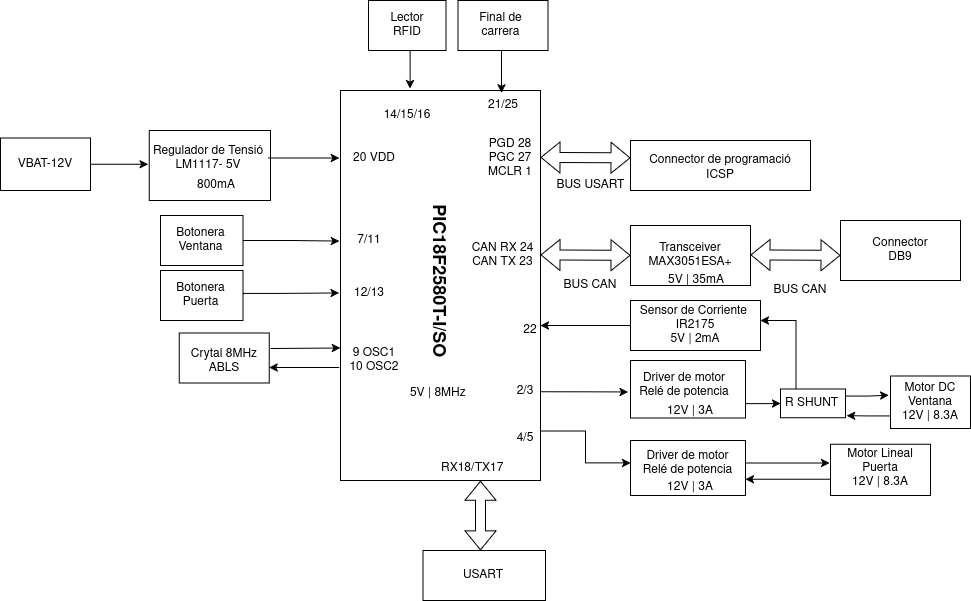

The diagram above was exported from draw.io. Its source (the exported page's mxGraphModel, read from the mxfile embedded in the PNG):
<mxGraphModel dx="2524" dy="1858" grid="1" gridSize="10" guides="1" tooltips="1" connect="1" arrows="1" fold="1" page="1" pageScale="1" pageWidth="850" pageHeight="1100" math="0" shadow="0">
  <root>
    <mxCell id="0" />
    <mxCell id="1" parent="0" />
    <mxCell id="8aGRenpjG7K0lsIMcvRi-1" value="" style="rounded=0;whiteSpace=wrap;html=1;" parent="1" vertex="1">
      <mxGeometry x="320" y="-150" width="200" height="390" as="geometry" />
    </mxCell>
    <mxCell id="8aGRenpjG7K0lsIMcvRi-2" value="" style="rounded=0;whiteSpace=wrap;html=1;" parent="1" vertex="1">
      <mxGeometry x="158.75" y="92.5" width="90" height="50" as="geometry" />
    </mxCell>
    <mxCell id="8aGRenpjG7K0lsIMcvRi-3" value="&lt;h2 class=&quot;pdp-product-card-h2&quot;&gt;PIC18F2580T-I/SO&lt;/h2&gt;" style="text;html=1;align=center;verticalAlign=middle;whiteSpace=wrap;rounded=0;rotation=90;" parent="1" vertex="1">
      <mxGeometry x="337.5" width="162.5" height="80" as="geometry" />
    </mxCell>
    <mxCell id="8aGRenpjG7K0lsIMcvRi-4" value="&lt;div&gt;CAN RX 24&lt;/div&gt;&lt;div&gt;CAN TX 23&lt;/div&gt;" style="text;html=1;align=center;verticalAlign=middle;whiteSpace=wrap;rounded=0;" parent="1" vertex="1">
      <mxGeometry x="440" width="85" height="30" as="geometry" />
    </mxCell>
    <mxCell id="8aGRenpjG7K0lsIMcvRi-6" value="" style="shape=flexArrow;endArrow=classic;startArrow=classic;html=1;rounded=0;" parent="1" edge="1">
      <mxGeometry width="100" height="100" relative="1" as="geometry">
        <mxPoint x="520" y="14.5" as="sourcePoint" />
        <mxPoint x="610" y="15" as="targetPoint" />
      </mxGeometry>
    </mxCell>
    <mxCell id="8aGRenpjG7K0lsIMcvRi-7" value="" style="rounded=0;whiteSpace=wrap;html=1;" parent="1" vertex="1">
      <mxGeometry x="610" y="-15" width="120" height="60" as="geometry" />
    </mxCell>
    <mxCell id="8aGRenpjG7K0lsIMcvRi-8" value="&lt;div&gt;Transceiver &lt;br&gt;&lt;/div&gt;&lt;div&gt;MAX3051ESA+&lt;/div&gt;" style="text;html=1;align=center;verticalAlign=middle;whiteSpace=wrap;rounded=0;" parent="1" vertex="1">
      <mxGeometry x="630" y="-5" width="80" height="40" as="geometry" />
    </mxCell>
    <mxCell id="8aGRenpjG7K0lsIMcvRi-12" value="&lt;div&gt;PGD 28&lt;/div&gt;&lt;div&gt;PGC 27&lt;/div&gt;&lt;div&gt;MCLR 1&lt;/div&gt;" style="text;html=1;align=center;verticalAlign=middle;whiteSpace=wrap;rounded=0;" parent="1" vertex="1">
      <mxGeometry x="440" y="-110" width="100" height="55" as="geometry" />
    </mxCell>
    <mxCell id="8aGRenpjG7K0lsIMcvRi-13" value="" style="shape=flexArrow;endArrow=classic;startArrow=classic;html=1;rounded=0;" parent="1" edge="1">
      <mxGeometry width="100" height="100" relative="1" as="geometry">
        <mxPoint x="520" y="-83" as="sourcePoint" />
        <mxPoint x="610" y="-82.5" as="targetPoint" />
      </mxGeometry>
    </mxCell>
    <mxCell id="8aGRenpjG7K0lsIMcvRi-14" value="" style="rounded=0;whiteSpace=wrap;html=1;" parent="1" vertex="1">
      <mxGeometry x="610" y="-100" width="180" height="50" as="geometry" />
    </mxCell>
    <mxCell id="8aGRenpjG7K0lsIMcvRi-16" value="Connector de programació" style="text;html=1;align=center;verticalAlign=middle;whiteSpace=wrap;rounded=0;" parent="1" vertex="1">
      <mxGeometry x="625" y="-105" width="150" height="50" as="geometry" />
    </mxCell>
    <mxCell id="8aGRenpjG7K0lsIMcvRi-17" value="&lt;div&gt;9 OSC1&lt;/div&gt;&lt;div&gt;10 OSC2&lt;/div&gt;" style="text;html=1;align=center;verticalAlign=middle;whiteSpace=wrap;rounded=0;" parent="1" vertex="1">
      <mxGeometry x="310" y="85" width="87.5" height="70" as="geometry" />
    </mxCell>
    <mxCell id="8aGRenpjG7K0lsIMcvRi-18" value="&lt;div&gt;Crytal 8MHz&lt;/div&gt;&lt;div&gt;ABLS&lt;/div&gt;&lt;div&gt;&lt;br&gt;&lt;/div&gt;" style="text;html=1;align=center;verticalAlign=middle;whiteSpace=wrap;rounded=0;" parent="1" vertex="1">
      <mxGeometry x="150" y="107.5" width="107.5" height="40" as="geometry" />
    </mxCell>
    <mxCell id="8aGRenpjG7K0lsIMcvRi-20" value="" style="endArrow=classic;html=1;rounded=0;exitX=0.93;exitY=0.013;exitDx=0;exitDy=0;exitPerimeter=0;" parent="1" source="8aGRenpjG7K0lsIMcvRi-18" edge="1">
      <mxGeometry width="50" height="50" relative="1" as="geometry">
        <mxPoint x="270" y="107.5" as="sourcePoint" />
        <mxPoint x="320" y="107.5" as="targetPoint" />
      </mxGeometry>
    </mxCell>
    <mxCell id="8aGRenpjG7K0lsIMcvRi-21" value="" style="endArrow=classic;html=1;rounded=0;" parent="1" edge="1">
      <mxGeometry width="50" height="50" relative="1" as="geometry">
        <mxPoint x="318.75" y="127" as="sourcePoint" />
        <mxPoint x="248.75" y="127" as="targetPoint" />
      </mxGeometry>
    </mxCell>
    <mxCell id="8aGRenpjG7K0lsIMcvRi-23" value="20 VDD" style="text;html=1;align=center;verticalAlign=middle;whiteSpace=wrap;rounded=0;" parent="1" vertex="1">
      <mxGeometry x="318.75" y="-102.5" width="70" height="40" as="geometry" />
    </mxCell>
    <mxCell id="8aGRenpjG7K0lsIMcvRi-24" value="" style="rounded=0;whiteSpace=wrap;html=1;" parent="1" vertex="1">
      <mxGeometry x="128.75" y="-110" width="121.25" height="70" as="geometry" />
    </mxCell>
    <mxCell id="8aGRenpjG7K0lsIMcvRi-29" value="" style="edgeStyle=orthogonalEdgeStyle;rounded=0;orthogonalLoop=1;jettySize=auto;html=1;" parent="1" source="8aGRenpjG7K0lsIMcvRi-25" target="8aGRenpjG7K0lsIMcvRi-23" edge="1">
      <mxGeometry relative="1" as="geometry">
        <Array as="points">
          <mxPoint x="270" y="-82" />
          <mxPoint x="270" y="-82" />
        </Array>
      </mxGeometry>
    </mxCell>
    <mxCell id="8aGRenpjG7K0lsIMcvRi-25" value="&lt;div&gt;Regulador de Tensió&lt;/div&gt;&lt;div&gt;LM1117- 5V&lt;/div&gt;" style="text;html=1;align=center;verticalAlign=middle;whiteSpace=wrap;rounded=0;" parent="1" vertex="1">
      <mxGeometry x="127.5" y="-105" width="120" height="45" as="geometry" />
    </mxCell>
    <mxCell id="8aGRenpjG7K0lsIMcvRi-35" style="edgeStyle=orthogonalEdgeStyle;rounded=0;orthogonalLoop=1;jettySize=auto;html=1;" parent="1" source="8aGRenpjG7K0lsIMcvRi-31" target="8aGRenpjG7K0lsIMcvRi-25" edge="1">
      <mxGeometry relative="1" as="geometry">
        <Array as="points">
          <mxPoint x="20" y="-82" />
          <mxPoint x="20" y="-82" />
        </Array>
      </mxGeometry>
    </mxCell>
    <mxCell id="8aGRenpjG7K0lsIMcvRi-31" value="" style="rounded=0;whiteSpace=wrap;html=1;" parent="1" vertex="1">
      <mxGeometry x="-20" y="-102.5" width="90" height="52.5" as="geometry" />
    </mxCell>
    <mxCell id="8aGRenpjG7K0lsIMcvRi-32" value="VBAT-12V" style="text;html=1;align=center;verticalAlign=middle;whiteSpace=wrap;rounded=0;" parent="1" vertex="1">
      <mxGeometry y="-98.75" width="50" height="45" as="geometry" />
    </mxCell>
    <mxCell id="8aGRenpjG7K0lsIMcvRi-37" value="&lt;div&gt;Connector&lt;/div&gt;&lt;div&gt;DB9&lt;/div&gt;" style="rounded=0;whiteSpace=wrap;html=1;" parent="1" vertex="1">
      <mxGeometry x="820" y="-20" width="120" height="60" as="geometry" />
    </mxCell>
    <mxCell id="8aGRenpjG7K0lsIMcvRi-38" value="" style="shape=flexArrow;endArrow=classic;startArrow=classic;html=1;rounded=0;" parent="1" edge="1">
      <mxGeometry width="100" height="100" relative="1" as="geometry">
        <mxPoint x="730" y="14.5" as="sourcePoint" />
        <mxPoint x="820" y="15" as="targetPoint" />
      </mxGeometry>
    </mxCell>
    <mxCell id="gxT6aSpZh1vmIxxPysuo-17" style="edgeStyle=orthogonalEdgeStyle;rounded=0;orthogonalLoop=1;jettySize=auto;html=1;exitX=1;exitY=0.75;exitDx=0;exitDy=0;entryX=0;entryY=0.5;entryDx=0;entryDy=0;" parent="1" source="8aGRenpjG7K0lsIMcvRi-39" target="gxT6aSpZh1vmIxxPysuo-12" edge="1">
      <mxGeometry relative="1" as="geometry" />
    </mxCell>
    <mxCell id="8aGRenpjG7K0lsIMcvRi-39" value="" style="rounded=0;whiteSpace=wrap;html=1;" parent="1" vertex="1">
      <mxGeometry x="610" y="120" width="115" height="57.5" as="geometry" />
    </mxCell>
    <mxCell id="8aGRenpjG7K0lsIMcvRi-40" value="&lt;div&gt;Driver de motor&lt;div style=&quot;box-sizing: border-box;&quot;&gt;Relé de potencia&lt;/div&gt;&lt;/div&gt;" style="text;html=1;align=center;verticalAlign=middle;whiteSpace=wrap;rounded=0;" parent="1" vertex="1">
      <mxGeometry x="610" y="110" width="107.5" height="70" as="geometry" />
    </mxCell>
    <mxCell id="8aGRenpjG7K0lsIMcvRi-50" value="" style="rounded=0;whiteSpace=wrap;html=1;" parent="1" vertex="1">
      <mxGeometry x="810" y="203.75" width="100" height="51.25" as="geometry" />
    </mxCell>
    <mxCell id="j_sjItEcLg9MqQeE2Iz0-55" style="edgeStyle=orthogonalEdgeStyle;rounded=0;orthogonalLoop=1;jettySize=auto;html=1;exitX=0;exitY=0.75;exitDx=0;exitDy=0;entryX=1;entryY=0.75;entryDx=0;entryDy=0;" parent="1" source="8aGRenpjG7K0lsIMcvRi-51" target="j_sjItEcLg9MqQeE2Iz0-2" edge="1">
      <mxGeometry relative="1" as="geometry" />
    </mxCell>
    <mxCell id="8aGRenpjG7K0lsIMcvRi-51" value="&lt;div&gt;Motor Lineal&lt;/div&gt;&lt;div&gt;Puerta&lt;/div&gt;&lt;div&gt;12V | 8.3A&lt;/div&gt;" style="text;html=1;align=center;verticalAlign=middle;whiteSpace=wrap;rounded=0;" parent="1" vertex="1">
      <mxGeometry x="810" y="205" width="100" height="45" as="geometry" />
    </mxCell>
    <mxCell id="8aGRenpjG7K0lsIMcvRi-55" value="BUS CAN" style="text;html=1;align=center;verticalAlign=middle;whiteSpace=wrap;rounded=0;" parent="1" vertex="1">
      <mxGeometry x="540" y="30" width="60" height="30" as="geometry" />
    </mxCell>
    <mxCell id="8aGRenpjG7K0lsIMcvRi-56" value="BUS CAN" style="text;html=1;align=center;verticalAlign=middle;whiteSpace=wrap;rounded=0;" parent="1" vertex="1">
      <mxGeometry x="750" y="35" width="60" height="30" as="geometry" />
    </mxCell>
    <mxCell id="8aGRenpjG7K0lsIMcvRi-57" value="BUS USART" style="text;html=1;align=center;verticalAlign=middle;resizable=0;points=[];autosize=1;strokeColor=none;fillColor=none;" parent="1" vertex="1">
      <mxGeometry x="525" y="-70" width="90" height="30" as="geometry" />
    </mxCell>
    <mxCell id="j_sjItEcLg9MqQeE2Iz0-36" style="edgeStyle=orthogonalEdgeStyle;rounded=0;orthogonalLoop=1;jettySize=auto;html=1;exitX=1;exitY=0.5;exitDx=0;exitDy=0;entryX=0;entryY=0.5;entryDx=0;entryDy=0;" parent="1" source="8aGRenpjG7K0lsIMcvRi-61" target="j_sjItEcLg9MqQeE2Iz0-32" edge="1">
      <mxGeometry relative="1" as="geometry">
        <Array as="points">
          <mxPoint x="257" y="53" />
          <mxPoint x="300" y="53" />
        </Array>
      </mxGeometry>
    </mxCell>
    <mxCell id="8aGRenpjG7K0lsIMcvRi-61" value="" style="rounded=0;whiteSpace=wrap;html=1;" parent="1" vertex="1">
      <mxGeometry x="140" y="30" width="82.5" height="50" as="geometry" />
    </mxCell>
    <mxCell id="8aGRenpjG7K0lsIMcvRi-62" value="&lt;div&gt;&lt;br&gt;&lt;/div&gt;&lt;div&gt;7/11&lt;/div&gt;&lt;div&gt;&lt;br&gt;&lt;/div&gt;" style="text;html=1;align=center;verticalAlign=middle;whiteSpace=wrap;rounded=0;" parent="1" vertex="1">
      <mxGeometry x="318.75" y="-10" width="60" height="20" as="geometry" />
    </mxCell>
    <mxCell id="8aGRenpjG7K0lsIMcvRi-63" value="&lt;div&gt;Botonera&lt;/div&gt;&lt;div&gt;Puerta&lt;/div&gt;" style="text;html=1;align=center;verticalAlign=middle;whiteSpace=wrap;rounded=0;" parent="1" vertex="1">
      <mxGeometry x="147.5" y="40" width="65" height="30" as="geometry" />
    </mxCell>
    <mxCell id="waIgPsIacDghofUja4oX-1" value="ICSP" style="text;html=1;align=center;verticalAlign=middle;whiteSpace=wrap;rounded=0;" parent="1" vertex="1">
      <mxGeometry x="670" y="-80" width="60" height="30" as="geometry" />
    </mxCell>
    <mxCell id="K6SQYmIPcdXSjvE8xidp-4" value="5V | 35mA" style="text;html=1;align=center;verticalAlign=middle;whiteSpace=wrap;rounded=0;" parent="1" vertex="1">
      <mxGeometry x="636.25" y="25" width="80" height="30" as="geometry" />
    </mxCell>
    <mxCell id="K6SQYmIPcdXSjvE8xidp-5" value="800mA" style="text;html=1;align=center;verticalAlign=middle;whiteSpace=wrap;rounded=0;" parent="1" vertex="1">
      <mxGeometry x="166.25" y="-70" width="60" height="30" as="geometry" />
    </mxCell>
    <mxCell id="K6SQYmIPcdXSjvE8xidp-7" value="&lt;br&gt;12V | 3A                                            " style="text;html=1;align=center;verticalAlign=middle;whiteSpace=wrap;rounded=0;" parent="1" vertex="1">
      <mxGeometry x="630" y="150" width="80" height="27.5" as="geometry" />
    </mxCell>
    <mxCell id="K6SQYmIPcdXSjvE8xidp-11" value="5V | 8MHz&amp;nbsp; " style="text;html=1;align=center;verticalAlign=middle;whiteSpace=wrap;rounded=0;" parent="1" vertex="1">
      <mxGeometry x="372.5" y="137.5" width="92.5" height="30" as="geometry" />
    </mxCell>
    <mxCell id="j_sjItEcLg9MqQeE2Iz0-1" value="" style="rounded=0;whiteSpace=wrap;html=1;" parent="1" vertex="1">
      <mxGeometry x="610" y="200" width="115" height="55" as="geometry" />
    </mxCell>
    <mxCell id="j_sjItEcLg9MqQeE2Iz0-2" value="&lt;div&gt;Driver de motor&lt;div style=&quot;box-sizing: border-box;&quot;&gt;Relé de potencia&lt;/div&gt;&lt;/div&gt;" style="text;html=1;align=center;verticalAlign=middle;whiteSpace=wrap;rounded=0;" parent="1" vertex="1">
      <mxGeometry x="610" y="190" width="115" height="65" as="geometry" />
    </mxCell>
    <mxCell id="j_sjItEcLg9MqQeE2Iz0-3" value="&lt;br&gt;12V | 3A                                            " style="text;html=1;align=center;verticalAlign=middle;whiteSpace=wrap;rounded=0;" parent="1" vertex="1">
      <mxGeometry x="630" y="225" width="80" height="30" as="geometry" />
    </mxCell>
    <mxCell id="j_sjItEcLg9MqQeE2Iz0-4" value="&lt;div&gt;2/3&lt;/div&gt;" style="text;html=1;align=center;verticalAlign=middle;whiteSpace=wrap;rounded=0;" parent="1" vertex="1">
      <mxGeometry x="490" y="136.25" width="30" height="30" as="geometry" />
    </mxCell>
    <mxCell id="j_sjItEcLg9MqQeE2Iz0-7" style="edgeStyle=orthogonalEdgeStyle;rounded=0;orthogonalLoop=1;jettySize=auto;html=1;exitX=1;exitY=0.25;exitDx=0;exitDy=0;" parent="1" source="j_sjItEcLg9MqQeE2Iz0-5" target="j_sjItEcLg9MqQeE2Iz0-2" edge="1">
      <mxGeometry relative="1" as="geometry" />
    </mxCell>
    <mxCell id="j_sjItEcLg9MqQeE2Iz0-5" value="&lt;div&gt;4/5&lt;/div&gt;" style="text;html=1;align=center;verticalAlign=middle;whiteSpace=wrap;rounded=0;" parent="1" vertex="1">
      <mxGeometry x="490" y="183.13" width="30" height="30" as="geometry" />
    </mxCell>
    <mxCell id="j_sjItEcLg9MqQeE2Iz0-9" style="edgeStyle=orthogonalEdgeStyle;rounded=0;orthogonalLoop=1;jettySize=auto;html=1;exitX=1;exitY=0.5;exitDx=0;exitDy=0;entryX=-0.022;entryY=0.592;entryDx=0;entryDy=0;entryPerimeter=0;" parent="1" source="j_sjItEcLg9MqQeE2Iz0-4" target="8aGRenpjG7K0lsIMcvRi-40" edge="1">
      <mxGeometry relative="1" as="geometry" />
    </mxCell>
    <mxCell id="gxT6aSpZh1vmIxxPysuo-2" style="edgeStyle=orthogonalEdgeStyle;rounded=0;orthogonalLoop=1;jettySize=auto;html=1;exitX=0;exitY=0.5;exitDx=0;exitDy=0;entryX=1;entryY=0.25;entryDx=0;entryDy=0;" parent="1" target="j_sjItEcLg9MqQeE2Iz0-20" edge="1">
      <mxGeometry relative="1" as="geometry">
        <mxPoint x="610" y="86.25" as="sourcePoint" />
        <Array as="points">
          <mxPoint x="610" y="85" />
        </Array>
      </mxGeometry>
    </mxCell>
    <mxCell id="j_sjItEcLg9MqQeE2Iz0-20" value="&lt;div&gt;&lt;br&gt;&lt;/div&gt;&lt;div&gt;22&lt;/div&gt;&lt;div&gt;&lt;br&gt;&lt;/div&gt;" style="text;html=1;align=center;verticalAlign=middle;whiteSpace=wrap;rounded=0;" parent="1" vertex="1">
      <mxGeometry x="500" y="80" width="20" height="20" as="geometry" />
    </mxCell>
    <mxCell id="j_sjItEcLg9MqQeE2Iz0-25" value="" style="rounded=0;whiteSpace=wrap;html=1;" parent="1" vertex="1">
      <mxGeometry x="402.5" y="310" width="122.5" height="50" as="geometry" />
    </mxCell>
    <mxCell id="j_sjItEcLg9MqQeE2Iz0-26" value="USART" style="text;html=1;align=center;verticalAlign=middle;whiteSpace=wrap;rounded=0;" parent="1" vertex="1">
      <mxGeometry x="432.5" y="320" width="60" height="30" as="geometry" />
    </mxCell>
    <mxCell id="j_sjItEcLg9MqQeE2Iz0-27" value="" style="shape=flexArrow;endArrow=classic;startArrow=classic;html=1;rounded=0;entryX=0.469;entryY=0;entryDx=0;entryDy=0;entryPerimeter=0;" parent="1" target="j_sjItEcLg9MqQeE2Iz0-25" edge="1">
      <mxGeometry width="100" height="100" relative="1" as="geometry">
        <mxPoint x="460" y="240.37" as="sourcePoint" />
        <mxPoint x="460" y="300" as="targetPoint" />
      </mxGeometry>
    </mxCell>
    <mxCell id="j_sjItEcLg9MqQeE2Iz0-29" value="&lt;div&gt;&amp;nbsp;RX18/TX17&lt;/div&gt;" style="text;html=1;align=center;verticalAlign=middle;whiteSpace=wrap;rounded=0;" parent="1" vertex="1">
      <mxGeometry x="407.5" y="212.5" width="85" height="30" as="geometry" />
    </mxCell>
    <mxCell id="j_sjItEcLg9MqQeE2Iz0-30" value="" style="rounded=0;whiteSpace=wrap;html=1;" parent="1" vertex="1">
      <mxGeometry x="140" y="-25" width="82.5" height="50" as="geometry" />
    </mxCell>
    <mxCell id="j_sjItEcLg9MqQeE2Iz0-31" value="&lt;div&gt;Botonera&lt;/div&gt;&lt;div&gt;Ventana&lt;/div&gt;" style="text;html=1;align=center;verticalAlign=middle;whiteSpace=wrap;rounded=0;" parent="1" vertex="1">
      <mxGeometry x="147.5" y="-15" width="65" height="30" as="geometry" />
    </mxCell>
    <mxCell id="j_sjItEcLg9MqQeE2Iz0-32" value="&lt;div&gt;&lt;br&gt;&lt;/div&gt;&lt;div&gt;12/13&lt;/div&gt;&lt;div&gt;&lt;br&gt;&lt;/div&gt;" style="text;html=1;align=center;verticalAlign=middle;whiteSpace=wrap;rounded=0;" parent="1" vertex="1">
      <mxGeometry x="318.75" y="42.5" width="60" height="20" as="geometry" />
    </mxCell>
    <mxCell id="j_sjItEcLg9MqQeE2Iz0-40" value="21/25" style="text;html=1;align=center;verticalAlign=middle;whiteSpace=wrap;rounded=0;" parent="1" vertex="1">
      <mxGeometry x="452.5" y="-150" width="60" height="30" as="geometry" />
    </mxCell>
    <mxCell id="j_sjItEcLg9MqQeE2Iz0-41" value="" style="rounded=0;whiteSpace=wrap;html=1;" parent="1" vertex="1">
      <mxGeometry x="437.5" y="-240" width="90" height="50" as="geometry" />
    </mxCell>
    <mxCell id="j_sjItEcLg9MqQeE2Iz0-42" value="Final de carrera" style="text;html=1;align=center;verticalAlign=middle;whiteSpace=wrap;rounded=0;" parent="1" vertex="1">
      <mxGeometry x="452.5" y="-230" width="55" height="30" as="geometry" />
    </mxCell>
    <mxCell id="j_sjItEcLg9MqQeE2Iz0-44" style="edgeStyle=orthogonalEdgeStyle;rounded=0;orthogonalLoop=1;jettySize=auto;html=1;exitX=0.5;exitY=1;exitDx=0;exitDy=0;entryX=0.805;entryY=0.006;entryDx=0;entryDy=0;entryPerimeter=0;" parent="1" source="j_sjItEcLg9MqQeE2Iz0-41" target="8aGRenpjG7K0lsIMcvRi-1" edge="1">
      <mxGeometry relative="1" as="geometry">
        <Array as="points">
          <mxPoint x="481" y="-190" />
        </Array>
      </mxGeometry>
    </mxCell>
    <mxCell id="j_sjItEcLg9MqQeE2Iz0-45" value="" style="rounded=0;whiteSpace=wrap;html=1;" parent="1" vertex="1">
      <mxGeometry x="348" y="-240" width="77.5" height="50" as="geometry" />
    </mxCell>
    <mxCell id="j_sjItEcLg9MqQeE2Iz0-46" value="Lector RFID" style="text;html=1;align=center;verticalAlign=middle;whiteSpace=wrap;rounded=0;" parent="1" vertex="1">
      <mxGeometry x="356.75" y="-230" width="60" height="30" as="geometry" />
    </mxCell>
    <mxCell id="j_sjItEcLg9MqQeE2Iz0-48" value="14/15/16" style="text;html=1;align=center;verticalAlign=middle;whiteSpace=wrap;rounded=0;" parent="1" vertex="1">
      <mxGeometry x="356.75" y="-140" width="60" height="30" as="geometry" />
    </mxCell>
    <mxCell id="j_sjItEcLg9MqQeE2Iz0-50" style="edgeStyle=orthogonalEdgeStyle;rounded=0;orthogonalLoop=1;jettySize=auto;html=1;exitX=0.5;exitY=1;exitDx=0;exitDy=0;entryX=0.348;entryY=-0.005;entryDx=0;entryDy=0;entryPerimeter=0;" parent="1" source="j_sjItEcLg9MqQeE2Iz0-45" target="8aGRenpjG7K0lsIMcvRi-1" edge="1">
      <mxGeometry relative="1" as="geometry" />
    </mxCell>
    <mxCell id="j_sjItEcLg9MqQeE2Iz0-51" value="" style="rounded=0;whiteSpace=wrap;html=1;" parent="1" vertex="1">
      <mxGeometry x="870" y="135.62" width="80" height="52.5" as="geometry" />
    </mxCell>
    <mxCell id="j_sjItEcLg9MqQeE2Iz0-52" value="&lt;div&gt;Motor DC&lt;/div&gt;&lt;div&gt;Ventana&lt;/div&gt;&lt;div&gt;12V | 8.3A&lt;/div&gt;" style="text;html=1;align=center;verticalAlign=middle;whiteSpace=wrap;rounded=0;" parent="1" vertex="1">
      <mxGeometry x="870" y="136.87" width="80" height="51.25" as="geometry" />
    </mxCell>
    <mxCell id="j_sjItEcLg9MqQeE2Iz0-54" style="edgeStyle=orthogonalEdgeStyle;rounded=0;orthogonalLoop=1;jettySize=auto;html=1;entryX=-0.01;entryY=0.389;entryDx=0;entryDy=0;entryPerimeter=0;" parent="1" source="j_sjItEcLg9MqQeE2Iz0-2" target="8aGRenpjG7K0lsIMcvRi-51" edge="1">
      <mxGeometry relative="1" as="geometry" />
    </mxCell>
    <mxCell id="gxT6aSpZh1vmIxxPysuo-1" style="edgeStyle=orthogonalEdgeStyle;rounded=0;orthogonalLoop=1;jettySize=auto;html=1;exitX=1;exitY=0.5;exitDx=0;exitDy=0;entryX=-0.006;entryY=0.386;entryDx=0;entryDy=0;entryPerimeter=0;" parent="1" source="j_sjItEcLg9MqQeE2Iz0-30" target="8aGRenpjG7K0lsIMcvRi-1" edge="1">
      <mxGeometry relative="1" as="geometry" />
    </mxCell>
    <mxCell id="gxT6aSpZh1vmIxxPysuo-6" value="" style="rounded=0;whiteSpace=wrap;html=1;" parent="1" vertex="1">
      <mxGeometry x="610" y="60" width="130" height="50" as="geometry" />
    </mxCell>
    <mxCell id="j_sjItEcLg9MqQeE2Iz0-18" value="&lt;div&gt;Sensor de Corriente&amp;nbsp;&lt;/div&gt;&lt;div&gt;IR2175 &lt;br&gt;&lt;/div&gt;&lt;div&gt;5V | 2mA&lt;/div&gt;" style="text;html=1;align=center;verticalAlign=middle;whiteSpace=wrap;rounded=0;" parent="1" vertex="1">
      <mxGeometry x="615" y="70" width="120" height="30" as="geometry" />
    </mxCell>
    <mxCell id="gxT6aSpZh1vmIxxPysuo-12" value="" style="rounded=0;whiteSpace=wrap;html=1;" parent="1" vertex="1">
      <mxGeometry x="760" y="148.43" width="65" height="28.75" as="geometry" />
    </mxCell>
    <mxCell id="j_sjItEcLg9MqQeE2Iz0-11" value="R SHUNT" style="text;html=1;align=center;verticalAlign=middle;whiteSpace=wrap;rounded=0;" parent="1" vertex="1">
      <mxGeometry x="760" y="148.75" width="62.5" height="28.75" as="geometry" />
    </mxCell>
    <mxCell id="gxT6aSpZh1vmIxxPysuo-15" style="edgeStyle=orthogonalEdgeStyle;rounded=0;orthogonalLoop=1;jettySize=auto;html=1;exitX=0.25;exitY=0;exitDx=0;exitDy=0;entryX=1;entryY=0.4;entryDx=0;entryDy=0;entryPerimeter=0;" parent="1" source="j_sjItEcLg9MqQeE2Iz0-11" target="gxT6aSpZh1vmIxxPysuo-6" edge="1">
      <mxGeometry relative="1" as="geometry" />
    </mxCell>
    <mxCell id="gxT6aSpZh1vmIxxPysuo-18" style="edgeStyle=orthogonalEdgeStyle;rounded=0;orthogonalLoop=1;jettySize=auto;html=1;exitX=1;exitY=0.25;exitDx=0;exitDy=0;entryX=-0.022;entryY=0.35;entryDx=0;entryDy=0;entryPerimeter=0;" parent="1" source="gxT6aSpZh1vmIxxPysuo-12" target="j_sjItEcLg9MqQeE2Iz0-52" edge="1">
      <mxGeometry relative="1" as="geometry" />
    </mxCell>
    <mxCell id="gxT6aSpZh1vmIxxPysuo-19" style="edgeStyle=orthogonalEdgeStyle;rounded=0;orthogonalLoop=1;jettySize=auto;html=1;exitX=0;exitY=0.75;exitDx=0;exitDy=0;entryX=1.017;entryY=0.926;entryDx=0;entryDy=0;entryPerimeter=0;" parent="1" source="j_sjItEcLg9MqQeE2Iz0-52" target="gxT6aSpZh1vmIxxPysuo-12" edge="1">
      <mxGeometry relative="1" as="geometry" />
    </mxCell>
  </root>
</mxGraphModel>